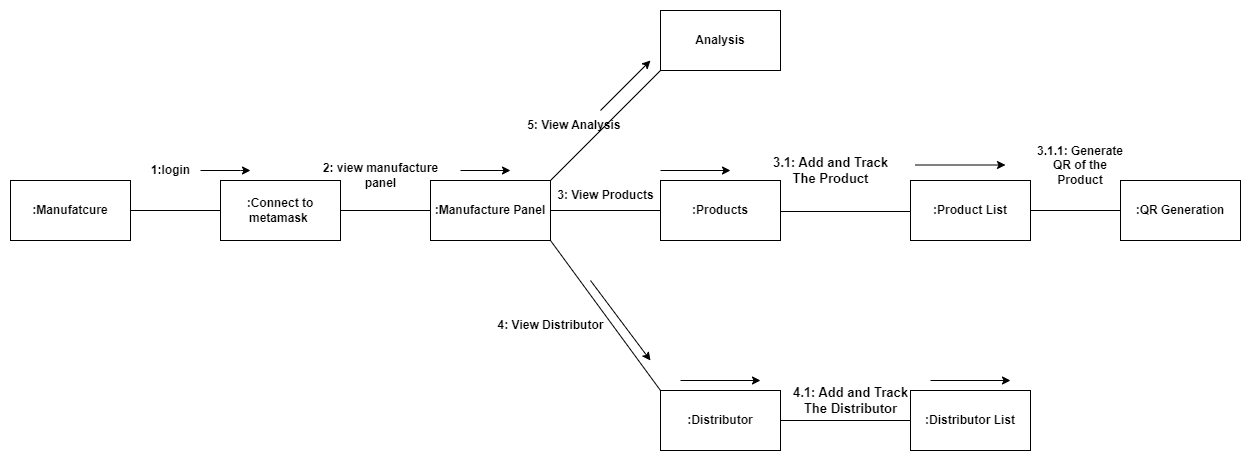

The diagram above was exported from draw.io. Its source (the exported page's mxGraphModel, read from the mxfile embedded in the PNG):
<mxGraphModel dx="868" dy="393" grid="1" gridSize="10" guides="1" tooltips="1" connect="1" arrows="1" fold="1" page="1" pageScale="1" pageWidth="850" pageHeight="1100" math="0" shadow="0">
  <root>
    <mxCell id="0" />
    <mxCell id="1" parent="0" />
    <mxCell id="EiU_7eCn5axoLHXNdW4a-1" value=":Manufatcure" style="rounded=0;whiteSpace=wrap;html=1;fontStyle=1" parent="1" vertex="1">
      <mxGeometry x="70" y="170" width="120" height="60" as="geometry" />
    </mxCell>
    <mxCell id="EiU_7eCn5axoLHXNdW4a-2" value=":Connect to metamask&amp;nbsp;" style="rounded=0;whiteSpace=wrap;html=1;fontStyle=1" parent="1" vertex="1">
      <mxGeometry x="280" y="170" width="120" height="60" as="geometry" />
    </mxCell>
    <mxCell id="EiU_7eCn5axoLHXNdW4a-3" value="" style="endArrow=none;html=1;rounded=0;exitX=1;exitY=0.5;exitDx=0;exitDy=0;entryX=0;entryY=0.5;entryDx=0;entryDy=0;fontStyle=1" parent="1" source="EiU_7eCn5axoLHXNdW4a-1" target="EiU_7eCn5axoLHXNdW4a-2" edge="1">
      <mxGeometry width="50" height="50" relative="1" as="geometry">
        <mxPoint x="140" y="360" as="sourcePoint" />
        <mxPoint x="190" y="310" as="targetPoint" />
      </mxGeometry>
    </mxCell>
    <mxCell id="EiU_7eCn5axoLHXNdW4a-5" style="edgeStyle=orthogonalEdgeStyle;rounded=0;orthogonalLoop=1;jettySize=auto;html=1;fontStyle=1" parent="1" source="EiU_7eCn5axoLHXNdW4a-4" edge="1">
      <mxGeometry relative="1" as="geometry">
        <mxPoint x="310" y="160" as="targetPoint" />
        <Array as="points">
          <mxPoint x="300" y="160" />
          <mxPoint x="300" y="160" />
        </Array>
      </mxGeometry>
    </mxCell>
    <mxCell id="EiU_7eCn5axoLHXNdW4a-4" value="1:login" style="text;html=1;align=center;verticalAlign=middle;resizable=0;points=[];autosize=1;strokeColor=none;fillColor=none;fontStyle=1" parent="1" vertex="1">
      <mxGeometry x="200" y="145" width="60" height="30" as="geometry" />
    </mxCell>
    <mxCell id="EiU_7eCn5axoLHXNdW4a-6" value=":Manufacture Panel" style="rounded=0;whiteSpace=wrap;html=1;fontStyle=1" parent="1" vertex="1">
      <mxGeometry x="490" y="170" width="120" height="60" as="geometry" />
    </mxCell>
    <mxCell id="EiU_7eCn5axoLHXNdW4a-8" value="" style="endArrow=none;html=1;rounded=0;exitX=1;exitY=0.5;exitDx=0;exitDy=0;entryX=0;entryY=0.5;entryDx=0;entryDy=0;fontStyle=1" parent="1" source="EiU_7eCn5axoLHXNdW4a-2" target="EiU_7eCn5axoLHXNdW4a-6" edge="1">
      <mxGeometry width="50" height="50" relative="1" as="geometry">
        <mxPoint x="430" y="300" as="sourcePoint" />
        <mxPoint x="480" y="250" as="targetPoint" />
      </mxGeometry>
    </mxCell>
    <mxCell id="EiU_7eCn5axoLHXNdW4a-10" value="2: view manufacture&lt;br&gt;panel" style="text;html=1;align=center;verticalAlign=middle;resizable=0;points=[];autosize=1;strokeColor=none;fillColor=none;fontStyle=1" parent="1" vertex="1">
      <mxGeometry x="370" y="145" width="140" height="40" as="geometry" />
    </mxCell>
    <mxCell id="EiU_7eCn5axoLHXNdW4a-11" value="" style="endArrow=classic;html=1;rounded=0;fontStyle=1" parent="1" edge="1">
      <mxGeometry width="50" height="50" relative="1" as="geometry">
        <mxPoint x="520" y="160" as="sourcePoint" />
        <mxPoint x="570" y="160" as="targetPoint" />
      </mxGeometry>
    </mxCell>
    <mxCell id="EiU_7eCn5axoLHXNdW4a-12" value=":Products" style="rounded=0;whiteSpace=wrap;html=1;fontStyle=1" parent="1" vertex="1">
      <mxGeometry x="720" y="170" width="120" height="60" as="geometry" />
    </mxCell>
    <mxCell id="EiU_7eCn5axoLHXNdW4a-13" value=":Distributor" style="rounded=0;whiteSpace=wrap;html=1;fontStyle=1" parent="1" vertex="1">
      <mxGeometry x="720" y="380" width="120" height="60" as="geometry" />
    </mxCell>
    <mxCell id="EiU_7eCn5axoLHXNdW4a-14" value="Analysis" style="rounded=0;whiteSpace=wrap;html=1;fontStyle=1" parent="1" vertex="1">
      <mxGeometry x="720" width="120" height="60" as="geometry" />
    </mxCell>
    <mxCell id="EiU_7eCn5axoLHXNdW4a-15" value="" style="endArrow=none;html=1;rounded=0;exitX=1;exitY=0.5;exitDx=0;exitDy=0;entryX=0;entryY=0.5;entryDx=0;entryDy=0;fontStyle=1" parent="1" source="EiU_7eCn5axoLHXNdW4a-6" target="EiU_7eCn5axoLHXNdW4a-12" edge="1">
      <mxGeometry width="50" height="50" relative="1" as="geometry">
        <mxPoint x="630" y="320" as="sourcePoint" />
        <mxPoint x="680" y="270" as="targetPoint" />
      </mxGeometry>
    </mxCell>
    <mxCell id="EiU_7eCn5axoLHXNdW4a-16" value="" style="endArrow=none;html=1;rounded=0;exitX=1;exitY=0;exitDx=0;exitDy=0;entryX=0;entryY=1;entryDx=0;entryDy=0;fontStyle=1" parent="1" source="EiU_7eCn5axoLHXNdW4a-6" target="EiU_7eCn5axoLHXNdW4a-14" edge="1">
      <mxGeometry width="50" height="50" relative="1" as="geometry">
        <mxPoint x="610" y="120" as="sourcePoint" />
        <mxPoint x="660" y="70" as="targetPoint" />
      </mxGeometry>
    </mxCell>
    <mxCell id="EiU_7eCn5axoLHXNdW4a-17" value="" style="endArrow=none;html=1;rounded=0;exitX=1;exitY=1;exitDx=0;exitDy=0;entryX=0;entryY=0;entryDx=0;entryDy=0;fontStyle=1" parent="1" source="EiU_7eCn5axoLHXNdW4a-6" target="EiU_7eCn5axoLHXNdW4a-13" edge="1">
      <mxGeometry width="50" height="50" relative="1" as="geometry">
        <mxPoint x="640" y="340" as="sourcePoint" />
        <mxPoint x="690" y="290" as="targetPoint" />
      </mxGeometry>
    </mxCell>
    <mxCell id="EiU_7eCn5axoLHXNdW4a-18" value="3: View Products" style="text;html=1;align=center;verticalAlign=middle;resizable=0;points=[];autosize=1;strokeColor=none;fillColor=none;fontStyle=1" parent="1" vertex="1">
      <mxGeometry x="605" y="170" width="120" height="30" as="geometry" />
    </mxCell>
    <mxCell id="EiU_7eCn5axoLHXNdW4a-19" value="4: View Distributor" style="text;html=1;align=center;verticalAlign=middle;resizable=0;points=[];autosize=1;strokeColor=none;fillColor=none;rotation=0;fontStyle=1" parent="1" vertex="1">
      <mxGeometry x="545" y="300" width="130" height="30" as="geometry" />
    </mxCell>
    <mxCell id="EiU_7eCn5axoLHXNdW4a-20" value="5: View Analysis&amp;nbsp;" style="text;html=1;align=center;verticalAlign=middle;resizable=0;points=[];autosize=1;strokeColor=none;fillColor=none;fontStyle=1" parent="1" vertex="1">
      <mxGeometry x="575" y="100" width="120" height="30" as="geometry" />
    </mxCell>
    <mxCell id="EiU_7eCn5axoLHXNdW4a-21" value=":Product List" style="rounded=0;whiteSpace=wrap;html=1;fontStyle=1" parent="1" vertex="1">
      <mxGeometry x="970" y="170" width="120" height="60" as="geometry" />
    </mxCell>
    <mxCell id="EiU_7eCn5axoLHXNdW4a-23" value="" style="endArrow=none;html=1;rounded=0;exitX=1;exitY=0.25;exitDx=0;exitDy=0;entryX=0;entryY=0.25;entryDx=0;entryDy=0;fontStyle=1" parent="1" edge="1">
      <mxGeometry width="50" height="50" relative="1" as="geometry">
        <mxPoint x="840" y="201" as="sourcePoint" />
        <mxPoint x="970" y="201" as="targetPoint" />
      </mxGeometry>
    </mxCell>
    <mxCell id="EiU_7eCn5axoLHXNdW4a-27" value=":QR Generation" style="rounded=0;whiteSpace=wrap;html=1;fontStyle=1" parent="1" vertex="1">
      <mxGeometry x="1180" y="170" width="120" height="60" as="geometry" />
    </mxCell>
    <mxCell id="EiU_7eCn5axoLHXNdW4a-28" value="" style="endArrow=none;html=1;rounded=0;exitX=1;exitY=0.5;exitDx=0;exitDy=0;entryX=0;entryY=0.5;entryDx=0;entryDy=0;fontStyle=1" parent="1" source="EiU_7eCn5axoLHXNdW4a-21" target="EiU_7eCn5axoLHXNdW4a-27" edge="1">
      <mxGeometry width="50" height="50" relative="1" as="geometry">
        <mxPoint x="1140" y="280" as="sourcePoint" />
        <mxPoint x="1190" y="230" as="targetPoint" />
      </mxGeometry>
    </mxCell>
    <mxCell id="EiU_7eCn5axoLHXNdW4a-29" value="3.1.1: Generate QR of the Product" style="text;html=1;strokeColor=none;fillColor=none;align=center;verticalAlign=middle;whiteSpace=wrap;rounded=0;fontStyle=1" parent="1" vertex="1">
      <mxGeometry x="1090" y="140" width="100" height="30" as="geometry" />
    </mxCell>
    <mxCell id="EiU_7eCn5axoLHXNdW4a-30" value="" style="endArrow=classic;html=1;rounded=0;fontStyle=1" parent="1" edge="1">
      <mxGeometry width="50" height="50" relative="1" as="geometry">
        <mxPoint x="720" y="160" as="sourcePoint" />
        <mxPoint x="790" y="160" as="targetPoint" />
      </mxGeometry>
    </mxCell>
    <mxCell id="EiU_7eCn5axoLHXNdW4a-31" value="" style="endArrow=classic;html=1;rounded=0;fontStyle=1" parent="1" edge="1">
      <mxGeometry width="50" height="50" relative="1" as="geometry">
        <mxPoint x="660" y="100" as="sourcePoint" />
        <mxPoint x="710" y="50" as="targetPoint" />
      </mxGeometry>
    </mxCell>
    <mxCell id="EiU_7eCn5axoLHXNdW4a-32" value="" style="endArrow=classic;html=1;rounded=0;fontStyle=1" parent="1" edge="1">
      <mxGeometry width="50" height="50" relative="1" as="geometry">
        <mxPoint x="650" y="270" as="sourcePoint" />
        <mxPoint x="710" y="350" as="targetPoint" />
      </mxGeometry>
    </mxCell>
    <mxCell id="EiU_7eCn5axoLHXNdW4a-34" value=":Distributor List" style="rounded=0;whiteSpace=wrap;html=1;fontStyle=1" parent="1" vertex="1">
      <mxGeometry x="970" y="380" width="120" height="60" as="geometry" />
    </mxCell>
    <mxCell id="EiU_7eCn5axoLHXNdW4a-36" value="" style="endArrow=none;html=1;rounded=0;exitX=1;exitY=0.5;exitDx=0;exitDy=0;entryX=0;entryY=0.5;entryDx=0;entryDy=0;fontStyle=1" parent="1" source="EiU_7eCn5axoLHXNdW4a-13" target="EiU_7eCn5axoLHXNdW4a-34" edge="1">
      <mxGeometry width="50" height="50" relative="1" as="geometry">
        <mxPoint x="840" y="305" as="sourcePoint" />
        <mxPoint x="940" y="370" as="targetPoint" />
      </mxGeometry>
    </mxCell>
    <mxCell id="EiU_7eCn5axoLHXNdW4a-44" value="" style="endArrow=classic;html=1;rounded=0;fontStyle=1" parent="1" edge="1">
      <mxGeometry width="50" height="50" relative="1" as="geometry">
        <mxPoint x="975" y="154.5" as="sourcePoint" />
        <mxPoint x="1065" y="154.5" as="targetPoint" />
      </mxGeometry>
    </mxCell>
    <mxCell id="jlsxFZ4Diw9IjQsugCYf-1" value="&lt;b&gt;3.1: Add and Track &lt;br&gt;The Product&lt;/b&gt;" style="text;html=1;align=center;verticalAlign=middle;resizable=0;points=[];autosize=1;strokeColor=none;fillColor=none;fontSize=13;" vertex="1" parent="1">
      <mxGeometry x="820" y="140" width="140" height="40" as="geometry" />
    </mxCell>
    <mxCell id="jlsxFZ4Diw9IjQsugCYf-2" value="&lt;b&gt;4.1: Add and Track &lt;br&gt;The Distributor&lt;/b&gt;" style="text;html=1;align=center;verticalAlign=middle;resizable=0;points=[];autosize=1;strokeColor=none;fillColor=none;fontSize=13;" vertex="1" parent="1">
      <mxGeometry x="840" y="370" width="140" height="40" as="geometry" />
    </mxCell>
    <mxCell id="jlsxFZ4Diw9IjQsugCYf-3" value="" style="endArrow=classic;html=1;rounded=0;fontStyle=1" edge="1" parent="1">
      <mxGeometry width="50" height="50" relative="1" as="geometry">
        <mxPoint x="740" y="370" as="sourcePoint" />
        <mxPoint x="820" y="370" as="targetPoint" />
      </mxGeometry>
    </mxCell>
    <mxCell id="jlsxFZ4Diw9IjQsugCYf-4" value="" style="endArrow=classic;html=1;rounded=0;fontStyle=1" edge="1" parent="1">
      <mxGeometry width="50" height="50" relative="1" as="geometry">
        <mxPoint x="990" y="370" as="sourcePoint" />
        <mxPoint x="1070" y="370" as="targetPoint" />
      </mxGeometry>
    </mxCell>
  </root>
</mxGraphModel>